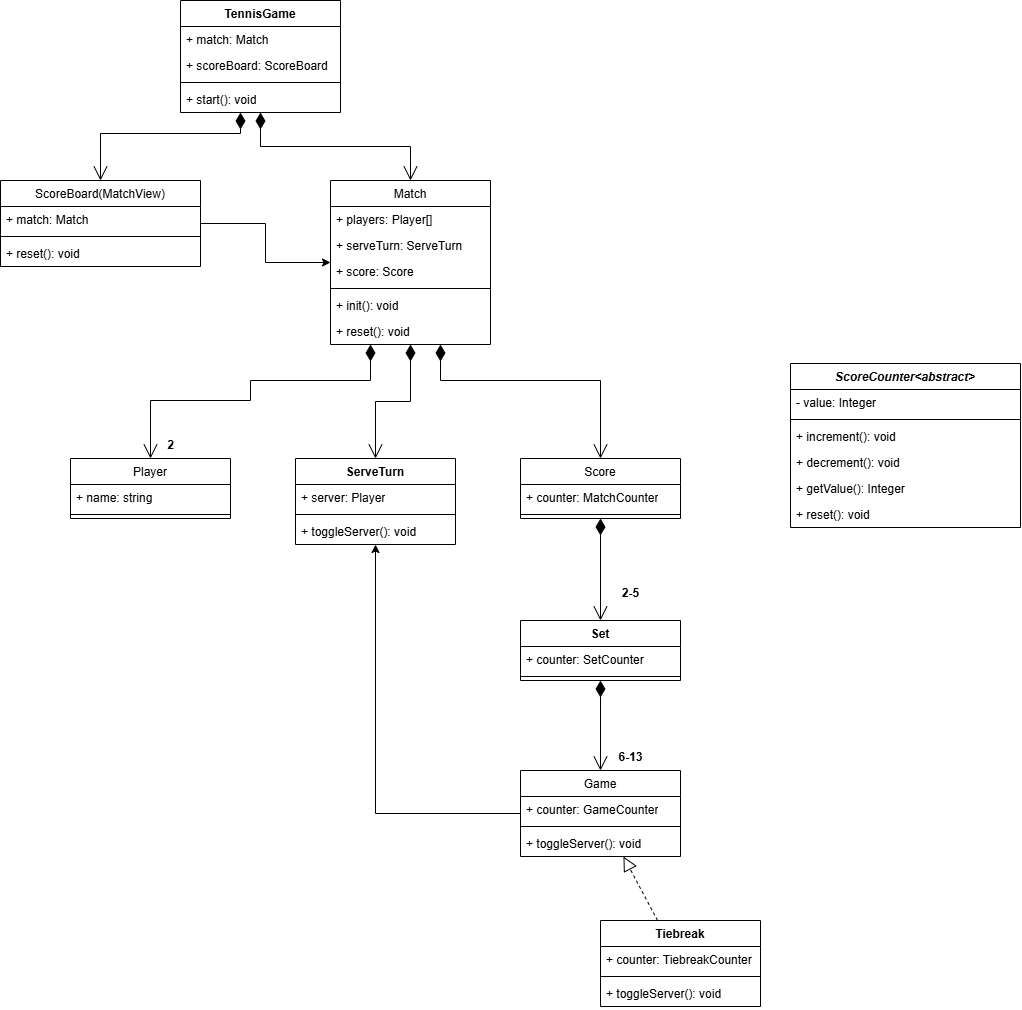

The diagram above was exported from draw.io. Its source (the exported page's mxGraphModel, read from the mxfile embedded in the PNG):
<mxGraphModel dx="1871" dy="1043" grid="1" gridSize="10" guides="1" tooltips="1" connect="1" arrows="1" fold="1" page="1" pageScale="1" pageWidth="5000" pageHeight="5500" math="0" shadow="0">
  <root>
    <mxCell id="0" />
    <mxCell id="1" parent="0" />
    <mxCell id="AV2RTa-I2huDkFubFb9A-19" edge="1" parent="1" source="ZAmA_agNHfJxFMlzpOYH-9" style="endArrow=open;html=1;endSize=12;startArrow=diamondThin;startSize=14;startFill=1;edgeStyle=orthogonalEdgeStyle;align=left;verticalAlign=bottom;rounded=0;" target="ZAmA_agNHfJxFMlzpOYH-26" value="">
      <mxGeometry relative="1" x="0.5888" y="146" as="geometry">
        <mxPoint as="offset" />
        <Array as="points">
          <mxPoint x="560" y="420" />
          <mxPoint x="720" y="420" />
        </Array>
        <mxPoint x="530" y="390" as="sourcePoint" />
        <mxPoint x="720" y="504" as="targetPoint" />
      </mxGeometry>
    </mxCell>
    <mxCell id="AV2RTa-I2huDkFubFb9A-20" edge="1" parent="1" source="ZAmA_agNHfJxFMlzpOYH-26" style="endArrow=open;html=1;endSize=12;startArrow=diamondThin;startSize=14;startFill=1;edgeStyle=orthogonalEdgeStyle;align=left;verticalAlign=bottom;rounded=0;" target="ZAmA_agNHfJxFMlzpOYH-1" value="">
      <mxGeometry relative="1" x="0.5888" y="146" as="geometry">
        <mxPoint as="offset" />
        <mxPoint x="1020" y="342" as="sourcePoint" />
        <mxPoint x="880" y="560" as="targetPoint" />
      </mxGeometry>
    </mxCell>
    <mxCell id="AV2RTa-I2huDkFubFb9A-21" edge="1" parent="1" source="ZAmA_agNHfJxFMlzpOYH-9" style="endArrow=open;html=1;endSize=12;startArrow=diamondThin;startSize=14;startFill=1;edgeStyle=orthogonalEdgeStyle;align=left;verticalAlign=bottom;rounded=0;" target="ZAmA_agNHfJxFMlzpOYH-44" value="">
      <mxGeometry relative="1" x="0.5888" y="146" as="geometry">
        <mxPoint as="offset" />
        <Array as="points" />
        <mxPoint x="419.5" y="513" as="sourcePoint" />
        <mxPoint x="430" y="584" as="targetPoint" />
      </mxGeometry>
    </mxCell>
    <mxCell id="AV2RTa-I2huDkFubFb9A-22" parent="1" style="text;align=center;fontStyle=1;verticalAlign=middle;spacingLeft=3;spacingRight=3;strokeColor=none;rotatable=0;points=[[0,0.5],[1,0.5]];portConstraint=eastwest;html=1;" value="2-5" vertex="1">
      <mxGeometry height="26" width="80" x="710" y="620" as="geometry" />
    </mxCell>
    <mxCell id="AV2RTa-I2huDkFubFb9A-24" parent="1" style="text;align=center;fontStyle=1;verticalAlign=middle;spacingLeft=3;spacingRight=3;strokeColor=none;rotatable=0;points=[[0,0.5],[1,0.5]];portConstraint=eastwest;html=1;" value="6-13" vertex="1">
      <mxGeometry height="26" width="80" x="710" y="784" as="geometry" />
    </mxCell>
    <mxCell id="ZAmA_agNHfJxFMlzpOYH-1" parent="1" style="swimlane;fontStyle=1;align=center;verticalAlign=top;childLayout=stackLayout;horizontal=1;startSize=26;horizontalStack=0;resizeParent=1;resizeParentMax=0;resizeLast=0;collapsible=1;marginBottom=0;whiteSpace=wrap;html=1;" value="Set" vertex="1">
      <mxGeometry height="60" width="160" x="640" y="660" as="geometry" />
    </mxCell>
    <mxCell id="ZAmA_agNHfJxFMlzpOYH-2" parent="ZAmA_agNHfJxFMlzpOYH-1" style="text;strokeColor=none;fillColor=none;align=left;verticalAlign=top;spacingLeft=4;spacingRight=4;overflow=hidden;rotatable=0;points=[[0,0.5],[1,0.5]];portConstraint=eastwest;whiteSpace=wrap;html=1;" value="+ counter: SetCounter" vertex="1">
      <mxGeometry height="26" width="160" y="26" as="geometry" />
    </mxCell>
    <mxCell id="ZAmA_agNHfJxFMlzpOYH-3" parent="ZAmA_agNHfJxFMlzpOYH-1" style="line;strokeWidth=1;fillColor=none;align=left;verticalAlign=middle;spacingTop=-1;spacingLeft=3;spacingRight=3;rotatable=0;labelPosition=right;points=[];portConstraint=eastwest;strokeColor=inherit;" value="" vertex="1">
      <mxGeometry height="8" width="160" y="52" as="geometry" />
    </mxCell>
    <mxCell id="ZAmA_agNHfJxFMlzpOYH-9" parent="1" style="swimlane;fontStyle=1;align=center;verticalAlign=top;childLayout=stackLayout;horizontal=1;startSize=26;horizontalStack=0;resizeParent=1;resizeParentMax=0;resizeLast=0;collapsible=1;marginBottom=0;whiteSpace=wrap;html=1;" value="&lt;span style=&quot;font-weight: 400;&quot;&gt;Match&lt;/span&gt;" vertex="1">
      <mxGeometry height="164" width="160" x="450" y="220" as="geometry" />
    </mxCell>
    <mxCell id="ZAmA_agNHfJxFMlzpOYH-33" parent="ZAmA_agNHfJxFMlzpOYH-9" style="text;strokeColor=none;fillColor=none;align=left;verticalAlign=top;spacingLeft=4;spacingRight=4;overflow=hidden;rotatable=0;points=[[0,0.5],[1,0.5]];portConstraint=eastwest;whiteSpace=wrap;html=1;" value="+ players: Player[]" vertex="1">
      <mxGeometry height="26" width="160" y="26" as="geometry" />
    </mxCell>
    <mxCell id="ZAmA_agNHfJxFMlzpOYH-34" parent="ZAmA_agNHfJxFMlzpOYH-9" style="text;strokeColor=none;fillColor=none;align=left;verticalAlign=top;spacingLeft=4;spacingRight=4;overflow=hidden;rotatable=0;points=[[0,0.5],[1,0.5]];portConstraint=eastwest;whiteSpace=wrap;html=1;" value="+ serveTurn: ServeTurn" vertex="1">
      <mxGeometry height="26" width="160" y="52" as="geometry" />
    </mxCell>
    <mxCell id="ZAmA_agNHfJxFMlzpOYH-51" parent="ZAmA_agNHfJxFMlzpOYH-9" style="text;strokeColor=none;fillColor=none;align=left;verticalAlign=top;spacingLeft=4;spacingRight=4;overflow=hidden;rotatable=0;points=[[0,0.5],[1,0.5]];portConstraint=eastwest;whiteSpace=wrap;html=1;" value="+ score: Score" vertex="1">
      <mxGeometry height="26" width="160" y="78" as="geometry" />
    </mxCell>
    <mxCell id="ZAmA_agNHfJxFMlzpOYH-11" parent="ZAmA_agNHfJxFMlzpOYH-9" style="line;strokeWidth=1;fillColor=none;align=left;verticalAlign=middle;spacingTop=-1;spacingLeft=3;spacingRight=3;rotatable=0;labelPosition=right;points=[];portConstraint=eastwest;strokeColor=inherit;" value="" vertex="1">
      <mxGeometry height="8" width="160" y="104" as="geometry" />
    </mxCell>
    <mxCell id="ZAmA_agNHfJxFMlzpOYH-12" parent="ZAmA_agNHfJxFMlzpOYH-9" style="text;strokeColor=none;fillColor=none;align=left;verticalAlign=top;spacingLeft=4;spacingRight=4;overflow=hidden;rotatable=0;points=[[0,0.5],[1,0.5]];portConstraint=eastwest;whiteSpace=wrap;html=1;" value="+ init(): void" vertex="1">
      <mxGeometry height="26" width="160" y="112" as="geometry" />
    </mxCell>
    <mxCell id="ZAmA_agNHfJxFMlzpOYH-52" parent="ZAmA_agNHfJxFMlzpOYH-9" style="text;strokeColor=none;fillColor=none;align=left;verticalAlign=top;spacingLeft=4;spacingRight=4;overflow=hidden;rotatable=0;points=[[0,0.5],[1,0.5]];portConstraint=eastwest;whiteSpace=wrap;html=1;" value="+ reset(): void" vertex="1">
      <mxGeometry height="26" width="160" y="138" as="geometry" />
    </mxCell>
    <mxCell id="ZAmA_agNHfJxFMlzpOYH-58" edge="1" parent="1" source="ZAmA_agNHfJxFMlzpOYH-13" style="edgeStyle=orthogonalEdgeStyle;rounded=0;orthogonalLoop=1;jettySize=auto;html=1;" target="ZAmA_agNHfJxFMlzpOYH-9">
      <mxGeometry relative="1" as="geometry" />
    </mxCell>
    <mxCell id="ZAmA_agNHfJxFMlzpOYH-13" parent="1" style="swimlane;fontStyle=1;align=center;verticalAlign=top;childLayout=stackLayout;horizontal=1;startSize=26;horizontalStack=0;resizeParent=1;resizeParentMax=0;resizeLast=0;collapsible=1;marginBottom=0;whiteSpace=wrap;html=1;" value="&lt;span style=&quot;font-weight: 400;&quot;&gt;ScoreBoard(MatchView)&lt;/span&gt;" vertex="1">
      <mxGeometry height="86" width="200" x="120" y="220" as="geometry" />
    </mxCell>
    <mxCell id="ZAmA_agNHfJxFMlzpOYH-14" parent="ZAmA_agNHfJxFMlzpOYH-13" style="text;strokeColor=none;fillColor=none;align=left;verticalAlign=top;spacingLeft=4;spacingRight=4;overflow=hidden;rotatable=0;points=[[0,0.5],[1,0.5]];portConstraint=eastwest;whiteSpace=wrap;html=1;" value="+ match: Match" vertex="1">
      <mxGeometry height="26" width="200" y="26" as="geometry" />
    </mxCell>
    <mxCell id="ZAmA_agNHfJxFMlzpOYH-15" parent="ZAmA_agNHfJxFMlzpOYH-13" style="line;strokeWidth=1;fillColor=none;align=left;verticalAlign=middle;spacingTop=-1;spacingLeft=3;spacingRight=3;rotatable=0;labelPosition=right;points=[];portConstraint=eastwest;strokeColor=inherit;" value="" vertex="1">
      <mxGeometry height="8" width="200" y="52" as="geometry" />
    </mxCell>
    <mxCell id="ZAmA_agNHfJxFMlzpOYH-16" parent="ZAmA_agNHfJxFMlzpOYH-13" style="text;strokeColor=none;fillColor=none;align=left;verticalAlign=top;spacingLeft=4;spacingRight=4;overflow=hidden;rotatable=0;points=[[0,0.5],[1,0.5]];portConstraint=eastwest;whiteSpace=wrap;html=1;" value="+ reset(): void" vertex="1">
      <mxGeometry height="26" width="200" y="60" as="geometry" />
    </mxCell>
    <mxCell id="ZAmA_agNHfJxFMlzpOYH-26" parent="1" style="swimlane;fontStyle=1;align=center;verticalAlign=top;childLayout=stackLayout;horizontal=1;startSize=26;horizontalStack=0;resizeParent=1;resizeParentMax=0;resizeLast=0;collapsible=1;marginBottom=0;whiteSpace=wrap;html=1;" value="&lt;span style=&quot;font-weight: 400;&quot;&gt;Score&lt;/span&gt;" vertex="1">
      <mxGeometry height="60" width="160" x="640" y="498" as="geometry" />
    </mxCell>
    <mxCell id="ZAmA_agNHfJxFMlzpOYH-27" parent="ZAmA_agNHfJxFMlzpOYH-26" style="text;strokeColor=none;fillColor=none;align=left;verticalAlign=top;spacingLeft=4;spacingRight=4;overflow=hidden;rotatable=0;points=[[0,0.5],[1,0.5]];portConstraint=eastwest;whiteSpace=wrap;html=1;" value="+ counter: MatchCounter" vertex="1">
      <mxGeometry height="26" width="160" y="26" as="geometry" />
    </mxCell>
    <mxCell id="ZAmA_agNHfJxFMlzpOYH-28" parent="ZAmA_agNHfJxFMlzpOYH-26" style="line;strokeWidth=1;fillColor=none;align=left;verticalAlign=middle;spacingTop=-1;spacingLeft=3;spacingRight=3;rotatable=0;labelPosition=right;points=[];portConstraint=eastwest;strokeColor=inherit;" value="" vertex="1">
      <mxGeometry height="8" width="160" y="52" as="geometry" />
    </mxCell>
    <mxCell id="ZAmA_agNHfJxFMlzpOYH-30" edge="1" parent="1" source="ZAmA_agNHfJxFMlzpOYH-1" style="endArrow=open;html=1;endSize=12;startArrow=diamondThin;startSize=14;startFill=1;edgeStyle=orthogonalEdgeStyle;align=left;verticalAlign=bottom;rounded=0;" target="jBav2IWCn9YL3xgIBHDT-7" value="">
      <mxGeometry relative="1" x="0.5888" y="146" as="geometry">
        <mxPoint as="offset" />
        <mxPoint x="590" y="720" as="sourcePoint" />
        <mxPoint x="720" y="810" as="targetPoint" />
      </mxGeometry>
    </mxCell>
    <mxCell id="ZAmA_agNHfJxFMlzpOYH-40" parent="1" style="swimlane;fontStyle=1;align=center;verticalAlign=top;childLayout=stackLayout;horizontal=1;startSize=26;horizontalStack=0;resizeParent=1;resizeParentMax=0;resizeLast=0;collapsible=1;marginBottom=0;whiteSpace=wrap;html=1;" value="&lt;span style=&quot;font-weight: 400;&quot;&gt;Player&lt;/span&gt;" vertex="1">
      <mxGeometry height="60" width="160" x="190" y="498" as="geometry" />
    </mxCell>
    <mxCell id="ZAmA_agNHfJxFMlzpOYH-41" parent="ZAmA_agNHfJxFMlzpOYH-40" style="text;strokeColor=none;fillColor=none;align=left;verticalAlign=top;spacingLeft=4;spacingRight=4;overflow=hidden;rotatable=0;points=[[0,0.5],[1,0.5]];portConstraint=eastwest;whiteSpace=wrap;html=1;" value="+ name: string" vertex="1">
      <mxGeometry height="26" width="160" y="26" as="geometry" />
    </mxCell>
    <mxCell id="ZAmA_agNHfJxFMlzpOYH-42" parent="ZAmA_agNHfJxFMlzpOYH-40" style="line;strokeWidth=1;fillColor=none;align=left;verticalAlign=middle;spacingTop=-1;spacingLeft=3;spacingRight=3;rotatable=0;labelPosition=right;points=[];portConstraint=eastwest;strokeColor=inherit;" value="" vertex="1">
      <mxGeometry height="8" width="160" y="52" as="geometry" />
    </mxCell>
    <mxCell id="ZAmA_agNHfJxFMlzpOYH-44" parent="1" style="swimlane;fontStyle=1;align=center;verticalAlign=top;childLayout=stackLayout;horizontal=1;startSize=26;horizontalStack=0;resizeParent=1;resizeParentMax=0;resizeLast=0;collapsible=1;marginBottom=0;whiteSpace=wrap;html=1;" value="ServeTurn" vertex="1">
      <mxGeometry height="86" width="160" x="415" y="498" as="geometry" />
    </mxCell>
    <mxCell id="ZAmA_agNHfJxFMlzpOYH-45" parent="ZAmA_agNHfJxFMlzpOYH-44" style="text;strokeColor=none;fillColor=none;align=left;verticalAlign=top;spacingLeft=4;spacingRight=4;overflow=hidden;rotatable=0;points=[[0,0.5],[1,0.5]];portConstraint=eastwest;whiteSpace=wrap;html=1;" value="+ server: Player" vertex="1">
      <mxGeometry height="26" width="160" y="26" as="geometry" />
    </mxCell>
    <mxCell id="ZAmA_agNHfJxFMlzpOYH-46" parent="ZAmA_agNHfJxFMlzpOYH-44" style="line;strokeWidth=1;fillColor=none;align=left;verticalAlign=middle;spacingTop=-1;spacingLeft=3;spacingRight=3;rotatable=0;labelPosition=right;points=[];portConstraint=eastwest;strokeColor=inherit;" value="" vertex="1">
      <mxGeometry height="8" width="160" y="52" as="geometry" />
    </mxCell>
    <mxCell id="ZAmA_agNHfJxFMlzpOYH-47" parent="ZAmA_agNHfJxFMlzpOYH-44" style="text;strokeColor=none;fillColor=none;align=left;verticalAlign=top;spacingLeft=4;spacingRight=4;overflow=hidden;rotatable=0;points=[[0,0.5],[1,0.5]];portConstraint=eastwest;whiteSpace=wrap;html=1;" value="+ toggleServer(): void" vertex="1">
      <mxGeometry height="26" width="160" y="60" as="geometry" />
    </mxCell>
    <mxCell id="ZAmA_agNHfJxFMlzpOYH-49" edge="1" parent="1" source="ZAmA_agNHfJxFMlzpOYH-9" style="endArrow=open;html=1;endSize=12;startArrow=diamondThin;startSize=14;startFill=1;edgeStyle=orthogonalEdgeStyle;align=left;verticalAlign=bottom;rounded=0;" target="ZAmA_agNHfJxFMlzpOYH-40" value="">
      <mxGeometry relative="1" x="0.5888" y="146" as="geometry">
        <mxPoint as="offset" />
        <Array as="points">
          <mxPoint x="490" y="420" />
          <mxPoint x="370" y="420" />
          <mxPoint x="370" y="440" />
          <mxPoint x="270" y="440" />
        </Array>
        <mxPoint x="390" y="530" as="sourcePoint" />
        <mxPoint x="490" y="601" as="targetPoint" />
      </mxGeometry>
    </mxCell>
    <mxCell id="ZAmA_agNHfJxFMlzpOYH-50" parent="1" style="text;align=center;fontStyle=1;verticalAlign=middle;spacingLeft=3;spacingRight=3;strokeColor=none;rotatable=0;points=[[0,0.5],[1,0.5]];portConstraint=eastwest;html=1;" value="2" vertex="1">
      <mxGeometry height="26" width="80" x="250" y="472" as="geometry" />
    </mxCell>
    <mxCell id="ZAmA_agNHfJxFMlzpOYH-98" parent="1" style="swimlane;fontStyle=1;align=center;verticalAlign=top;childLayout=stackLayout;horizontal=1;startSize=26;horizontalStack=0;resizeParent=1;resizeParentMax=0;resizeLast=0;collapsible=1;marginBottom=0;whiteSpace=wrap;html=1;" value="TennisGame" vertex="1">
      <mxGeometry height="112" width="160" x="300" y="40" as="geometry" />
    </mxCell>
    <mxCell id="ZAmA_agNHfJxFMlzpOYH-99" parent="ZAmA_agNHfJxFMlzpOYH-98" style="text;strokeColor=none;fillColor=none;align=left;verticalAlign=top;spacingLeft=4;spacingRight=4;overflow=hidden;rotatable=0;points=[[0,0.5],[1,0.5]];portConstraint=eastwest;whiteSpace=wrap;html=1;" value="+ match: Match" vertex="1">
      <mxGeometry height="26" width="160" y="26" as="geometry" />
    </mxCell>
    <mxCell id="ZAmA_agNHfJxFMlzpOYH-104" parent="ZAmA_agNHfJxFMlzpOYH-98" style="text;strokeColor=none;fillColor=none;align=left;verticalAlign=top;spacingLeft=4;spacingRight=4;overflow=hidden;rotatable=0;points=[[0,0.5],[1,0.5]];portConstraint=eastwest;whiteSpace=wrap;html=1;" value="+ scoreBoard: ScoreBoard" vertex="1">
      <mxGeometry height="26" width="160" y="52" as="geometry" />
    </mxCell>
    <mxCell id="ZAmA_agNHfJxFMlzpOYH-100" parent="ZAmA_agNHfJxFMlzpOYH-98" style="line;strokeWidth=1;fillColor=none;align=left;verticalAlign=middle;spacingTop=-1;spacingLeft=3;spacingRight=3;rotatable=0;labelPosition=right;points=[];portConstraint=eastwest;strokeColor=inherit;" value="" vertex="1">
      <mxGeometry height="8" width="160" y="78" as="geometry" />
    </mxCell>
    <mxCell id="ZAmA_agNHfJxFMlzpOYH-101" parent="ZAmA_agNHfJxFMlzpOYH-98" style="text;strokeColor=none;fillColor=none;align=left;verticalAlign=top;spacingLeft=4;spacingRight=4;overflow=hidden;rotatable=0;points=[[0,0.5],[1,0.5]];portConstraint=eastwest;whiteSpace=wrap;html=1;" value="+ start(): void" vertex="1">
      <mxGeometry height="26" width="160" y="86" as="geometry" />
    </mxCell>
    <mxCell id="ZAmA_agNHfJxFMlzpOYH-102" edge="1" parent="1" source="ZAmA_agNHfJxFMlzpOYH-98" style="endArrow=open;html=1;endSize=12;startArrow=diamondThin;startSize=14;startFill=1;edgeStyle=orthogonalEdgeStyle;align=left;verticalAlign=bottom;rounded=0;" target="ZAmA_agNHfJxFMlzpOYH-9" value="">
      <mxGeometry relative="1" x="0.5888" y="146" as="geometry">
        <mxPoint as="offset" />
        <mxPoint x="560" y="100" as="sourcePoint" />
        <mxPoint x="560" y="176" as="targetPoint" />
      </mxGeometry>
    </mxCell>
    <mxCell id="ZAmA_agNHfJxFMlzpOYH-103" edge="1" parent="1" source="ZAmA_agNHfJxFMlzpOYH-98" style="endArrow=open;html=1;endSize=12;startArrow=diamondThin;startSize=14;startFill=1;edgeStyle=orthogonalEdgeStyle;align=left;verticalAlign=bottom;rounded=0;" target="ZAmA_agNHfJxFMlzpOYH-13" value="">
      <mxGeometry relative="1" x="0.5888" y="146" as="geometry">
        <mxPoint as="offset" />
        <Array as="points">
          <mxPoint x="360" y="173" />
          <mxPoint x="220" y="173" />
        </Array>
        <mxPoint x="200" y="80" as="sourcePoint" />
        <mxPoint x="200" y="156" as="targetPoint" />
      </mxGeometry>
    </mxCell>
    <mxCell id="ZAmA_agNHfJxFMlzpOYH-106" parent="1" style="swimlane;fontStyle=1;align=center;verticalAlign=top;childLayout=stackLayout;horizontal=1;startSize=26;horizontalStack=0;resizeParent=1;resizeParentMax=0;resizeLast=0;collapsible=1;marginBottom=0;whiteSpace=wrap;html=1;" value="&lt;i&gt;ScoreCounter&amp;lt;abstract&amp;gt;&lt;/i&gt;" vertex="1">
      <mxGeometry height="164" width="230" x="910" y="403" as="geometry" />
    </mxCell>
    <mxCell id="ZAmA_agNHfJxFMlzpOYH-107" parent="ZAmA_agNHfJxFMlzpOYH-106" style="text;strokeColor=none;fillColor=none;align=left;verticalAlign=top;spacingLeft=4;spacingRight=4;overflow=hidden;rotatable=0;points=[[0,0.5],[1,0.5]];portConstraint=eastwest;whiteSpace=wrap;html=1;" value="- value: Integer" vertex="1">
      <mxGeometry height="26" width="230" y="26" as="geometry" />
    </mxCell>
    <mxCell id="ZAmA_agNHfJxFMlzpOYH-108" parent="ZAmA_agNHfJxFMlzpOYH-106" style="line;strokeWidth=1;fillColor=none;align=left;verticalAlign=middle;spacingTop=-1;spacingLeft=3;spacingRight=3;rotatable=0;labelPosition=right;points=[];portConstraint=eastwest;strokeColor=inherit;" value="" vertex="1">
      <mxGeometry height="8" width="230" y="52" as="geometry" />
    </mxCell>
    <mxCell id="ZAmA_agNHfJxFMlzpOYH-109" parent="ZAmA_agNHfJxFMlzpOYH-106" style="text;strokeColor=none;fillColor=none;align=left;verticalAlign=top;spacingLeft=4;spacingRight=4;overflow=hidden;rotatable=0;points=[[0,0.5],[1,0.5]];portConstraint=eastwest;whiteSpace=wrap;html=1;" value="+ increment(): void" vertex="1">
      <mxGeometry height="26" width="230" y="60" as="geometry" />
    </mxCell>
    <mxCell id="ZAmA_agNHfJxFMlzpOYH-110" parent="ZAmA_agNHfJxFMlzpOYH-106" style="text;strokeColor=none;fillColor=none;align=left;verticalAlign=top;spacingLeft=4;spacingRight=4;overflow=hidden;rotatable=0;points=[[0,0.5],[1,0.5]];portConstraint=eastwest;whiteSpace=wrap;html=1;" value="+ decrement(): void" vertex="1">
      <mxGeometry height="26" width="230" y="86" as="geometry" />
    </mxCell>
    <mxCell id="ZAmA_agNHfJxFMlzpOYH-111" parent="ZAmA_agNHfJxFMlzpOYH-106" style="text;strokeColor=none;fillColor=none;align=left;verticalAlign=top;spacingLeft=4;spacingRight=4;overflow=hidden;rotatable=0;points=[[0,0.5],[1,0.5]];portConstraint=eastwest;whiteSpace=wrap;html=1;" value="+ getValue(): Integer" vertex="1">
      <mxGeometry height="26" width="230" y="112" as="geometry" />
    </mxCell>
    <mxCell id="ZAmA_agNHfJxFMlzpOYH-113" parent="ZAmA_agNHfJxFMlzpOYH-106" style="text;strokeColor=none;fillColor=none;align=left;verticalAlign=top;spacingLeft=4;spacingRight=4;overflow=hidden;rotatable=0;points=[[0,0.5],[1,0.5]];portConstraint=eastwest;whiteSpace=wrap;html=1;" value="+ reset(): void" vertex="1">
      <mxGeometry height="26" width="230" y="138" as="geometry" />
    </mxCell>
    <mxCell id="jBav2IWCn9YL3xgIBHDT-16" edge="1" parent="1" source="jBav2IWCn9YL3xgIBHDT-7" style="edgeStyle=orthogonalEdgeStyle;rounded=0;orthogonalLoop=1;jettySize=auto;html=1;" target="ZAmA_agNHfJxFMlzpOYH-44">
      <mxGeometry relative="1" as="geometry" />
    </mxCell>
    <mxCell id="jBav2IWCn9YL3xgIBHDT-7" parent="1" style="swimlane;fontStyle=1;align=center;verticalAlign=top;childLayout=stackLayout;horizontal=1;startSize=26;horizontalStack=0;resizeParent=1;resizeParentMax=0;resizeLast=0;collapsible=1;marginBottom=0;whiteSpace=wrap;html=1;" value="&lt;span style=&quot;font-weight: 400;&quot;&gt;Game&lt;/span&gt;" vertex="1">
      <mxGeometry height="86" width="160" x="640" y="810" as="geometry" />
    </mxCell>
    <mxCell id="jBav2IWCn9YL3xgIBHDT-8" parent="jBav2IWCn9YL3xgIBHDT-7" style="text;strokeColor=none;fillColor=none;align=left;verticalAlign=top;spacingLeft=4;spacingRight=4;overflow=hidden;rotatable=0;points=[[0,0.5],[1,0.5]];portConstraint=eastwest;whiteSpace=wrap;html=1;" value="+ counter: GameCounter" vertex="1">
      <mxGeometry height="26" width="160" y="26" as="geometry" />
    </mxCell>
    <mxCell id="jBav2IWCn9YL3xgIBHDT-9" parent="jBav2IWCn9YL3xgIBHDT-7" style="line;strokeWidth=1;fillColor=none;align=left;verticalAlign=middle;spacingTop=-1;spacingLeft=3;spacingRight=3;rotatable=0;labelPosition=right;points=[];portConstraint=eastwest;strokeColor=inherit;" value="" vertex="1">
      <mxGeometry height="8" width="160" y="52" as="geometry" />
    </mxCell>
    <mxCell id="jBav2IWCn9YL3xgIBHDT-10" parent="jBav2IWCn9YL3xgIBHDT-7" style="text;strokeColor=none;fillColor=none;align=left;verticalAlign=top;spacingLeft=4;spacingRight=4;overflow=hidden;rotatable=0;points=[[0,0.5],[1,0.5]];portConstraint=eastwest;whiteSpace=wrap;html=1;" value="+ toggleServer(): void" vertex="1">
      <mxGeometry height="26" width="160" y="60" as="geometry" />
    </mxCell>
    <mxCell id="jBav2IWCn9YL3xgIBHDT-11" parent="1" style="swimlane;fontStyle=1;align=center;verticalAlign=top;childLayout=stackLayout;horizontal=1;startSize=26;horizontalStack=0;resizeParent=1;resizeParentMax=0;resizeLast=0;collapsible=1;marginBottom=0;whiteSpace=wrap;html=1;" value="Tiebreak" vertex="1">
      <mxGeometry height="86" width="160" x="720" y="960" as="geometry" />
    </mxCell>
    <mxCell id="jBav2IWCn9YL3xgIBHDT-12" parent="jBav2IWCn9YL3xgIBHDT-11" style="text;strokeColor=none;fillColor=none;align=left;verticalAlign=top;spacingLeft=4;spacingRight=4;overflow=hidden;rotatable=0;points=[[0,0.5],[1,0.5]];portConstraint=eastwest;whiteSpace=wrap;html=1;" value="+ counter: TiebreakCounter" vertex="1">
      <mxGeometry height="26" width="160" y="26" as="geometry" />
    </mxCell>
    <mxCell id="jBav2IWCn9YL3xgIBHDT-13" parent="jBav2IWCn9YL3xgIBHDT-11" style="line;strokeWidth=1;fillColor=none;align=left;verticalAlign=middle;spacingTop=-1;spacingLeft=3;spacingRight=3;rotatable=0;labelPosition=right;points=[];portConstraint=eastwest;strokeColor=inherit;" value="" vertex="1">
      <mxGeometry height="8" width="160" y="52" as="geometry" />
    </mxCell>
    <mxCell id="jBav2IWCn9YL3xgIBHDT-14" parent="jBav2IWCn9YL3xgIBHDT-11" style="text;strokeColor=none;fillColor=none;align=left;verticalAlign=top;spacingLeft=4;spacingRight=4;overflow=hidden;rotatable=0;points=[[0,0.5],[1,0.5]];portConstraint=eastwest;whiteSpace=wrap;html=1;" value="+ toggleServer(): void" vertex="1">
      <mxGeometry height="26" width="160" y="60" as="geometry" />
    </mxCell>
    <mxCell id="jBav2IWCn9YL3xgIBHDT-18" edge="1" parent="1" source="jBav2IWCn9YL3xgIBHDT-11" style="endArrow=block;dashed=1;endFill=0;endSize=12;html=1;rounded=0;" target="jBav2IWCn9YL3xgIBHDT-7" value="">
      <mxGeometry relative="1" width="160" as="geometry">
        <mxPoint x="580" y="1060" as="sourcePoint" />
        <mxPoint x="740" y="1060" as="targetPoint" />
      </mxGeometry>
    </mxCell>
  </root>
</mxGraphModel>